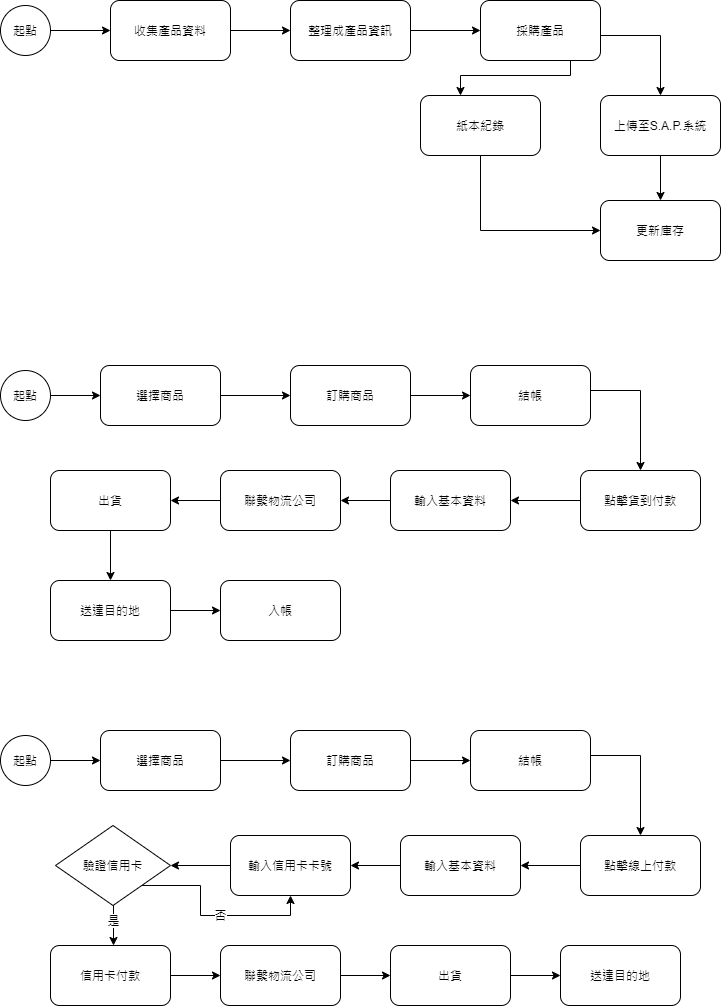

The diagram above was exported from draw.io. Its source (the exported page's mxGraphModel, read from the mxfile embedded in the PNG):
<mxGraphModel dx="1038" dy="491" grid="1" gridSize="10" guides="1" tooltips="1" connect="1" arrows="1" fold="1" page="1" pageScale="1" pageWidth="827" pageHeight="1169" math="0" shadow="0">
  <root>
    <mxCell id="0" />
    <mxCell id="1" parent="0" />
    <mxCell id="6F65ZFITcCqYAytXeDNy-4" style="edgeStyle=orthogonalEdgeStyle;rounded=0;orthogonalLoop=1;jettySize=auto;html=1;entryX=0;entryY=0.5;entryDx=0;entryDy=0;" parent="1" source="6F65ZFITcCqYAytXeDNy-1" target="6F65ZFITcCqYAytXeDNy-2" edge="1">
      <mxGeometry relative="1" as="geometry" />
    </mxCell>
    <mxCell id="6F65ZFITcCqYAytXeDNy-1" value="起點" style="ellipse;whiteSpace=wrap;html=1;aspect=fixed;" parent="1" vertex="1">
      <mxGeometry x="40" y="45" width="50" height="50" as="geometry" />
    </mxCell>
    <mxCell id="6F65ZFITcCqYAytXeDNy-8" style="edgeStyle=orthogonalEdgeStyle;rounded=0;orthogonalLoop=1;jettySize=auto;html=1;entryX=0;entryY=0.5;entryDx=0;entryDy=0;" parent="1" source="6F65ZFITcCqYAytXeDNy-2" target="6F65ZFITcCqYAytXeDNy-3" edge="1">
      <mxGeometry relative="1" as="geometry" />
    </mxCell>
    <mxCell id="6F65ZFITcCqYAytXeDNy-2" value="收集產品資料" style="rounded=1;whiteSpace=wrap;html=1;" parent="1" vertex="1">
      <mxGeometry x="150" y="40" width="120" height="60" as="geometry" />
    </mxCell>
    <mxCell id="6F65ZFITcCqYAytXeDNy-9" style="edgeStyle=orthogonalEdgeStyle;rounded=0;orthogonalLoop=1;jettySize=auto;html=1;entryX=0;entryY=0.5;entryDx=0;entryDy=0;" parent="1" source="6F65ZFITcCqYAytXeDNy-3" target="6F65ZFITcCqYAytXeDNy-7" edge="1">
      <mxGeometry relative="1" as="geometry" />
    </mxCell>
    <mxCell id="6F65ZFITcCqYAytXeDNy-3" value="整理成產品資訊" style="rounded=1;whiteSpace=wrap;html=1;" parent="1" vertex="1">
      <mxGeometry x="330" y="40" width="120" height="60" as="geometry" />
    </mxCell>
    <mxCell id="6F65ZFITcCqYAytXeDNy-17" style="edgeStyle=orthogonalEdgeStyle;rounded=0;orthogonalLoop=1;jettySize=auto;html=1;entryX=0.5;entryY=0;entryDx=0;entryDy=0;" parent="1" source="6F65ZFITcCqYAytXeDNy-6" target="6F65ZFITcCqYAytXeDNy-16" edge="1">
      <mxGeometry relative="1" as="geometry" />
    </mxCell>
    <mxCell id="6F65ZFITcCqYAytXeDNy-6" value="上傳至S.A.P.系統" style="rounded=1;whiteSpace=wrap;html=1;" parent="1" vertex="1">
      <mxGeometry x="640" y="135" width="120" height="60" as="geometry" />
    </mxCell>
    <mxCell id="6F65ZFITcCqYAytXeDNy-10" style="edgeStyle=orthogonalEdgeStyle;rounded=0;orthogonalLoop=1;jettySize=auto;html=1;entryX=0.5;entryY=0;entryDx=0;entryDy=0;" parent="1" source="6F65ZFITcCqYAytXeDNy-7" target="6F65ZFITcCqYAytXeDNy-6" edge="1">
      <mxGeometry relative="1" as="geometry">
        <Array as="points">
          <mxPoint x="700" y="75" />
        </Array>
      </mxGeometry>
    </mxCell>
    <mxCell id="6F65ZFITcCqYAytXeDNy-13" style="edgeStyle=orthogonalEdgeStyle;rounded=0;orthogonalLoop=1;jettySize=auto;html=1;" parent="1" source="6F65ZFITcCqYAytXeDNy-7" target="6F65ZFITcCqYAytXeDNy-12" edge="1">
      <mxGeometry relative="1" as="geometry">
        <Array as="points">
          <mxPoint x="610" y="115" />
          <mxPoint x="500" y="115" />
        </Array>
      </mxGeometry>
    </mxCell>
    <mxCell id="6F65ZFITcCqYAytXeDNy-7" value="採購產品" style="rounded=1;whiteSpace=wrap;html=1;" parent="1" vertex="1">
      <mxGeometry x="520" y="40" width="120" height="60" as="geometry" />
    </mxCell>
    <mxCell id="6F65ZFITcCqYAytXeDNy-18" style="edgeStyle=orthogonalEdgeStyle;rounded=0;orthogonalLoop=1;jettySize=auto;html=1;entryX=0;entryY=0.5;entryDx=0;entryDy=0;" parent="1" source="6F65ZFITcCqYAytXeDNy-12" target="6F65ZFITcCqYAytXeDNy-16" edge="1">
      <mxGeometry relative="1" as="geometry">
        <Array as="points">
          <mxPoint x="520" y="270" />
        </Array>
      </mxGeometry>
    </mxCell>
    <mxCell id="6F65ZFITcCqYAytXeDNy-12" value="紙本紀錄" style="rounded=1;whiteSpace=wrap;html=1;" parent="1" vertex="1">
      <mxGeometry x="460" y="135" width="120" height="60" as="geometry" />
    </mxCell>
    <mxCell id="6F65ZFITcCqYAytXeDNy-16" value="更新庫存" style="rounded=1;whiteSpace=wrap;html=1;" parent="1" vertex="1">
      <mxGeometry x="640" y="240" width="120" height="60" as="geometry" />
    </mxCell>
    <mxCell id="6F65ZFITcCqYAytXeDNy-29" style="edgeStyle=orthogonalEdgeStyle;rounded=0;orthogonalLoop=1;jettySize=auto;html=1;entryX=0;entryY=0.5;entryDx=0;entryDy=0;" parent="1" source="6F65ZFITcCqYAytXeDNy-19" target="6F65ZFITcCqYAytXeDNy-20" edge="1">
      <mxGeometry relative="1" as="geometry" />
    </mxCell>
    <mxCell id="6F65ZFITcCqYAytXeDNy-19" value="起點" style="ellipse;whiteSpace=wrap;html=1;aspect=fixed;" parent="1" vertex="1">
      <mxGeometry x="40" y="410" width="50" height="50" as="geometry" />
    </mxCell>
    <mxCell id="6F65ZFITcCqYAytXeDNy-30" style="edgeStyle=orthogonalEdgeStyle;rounded=0;orthogonalLoop=1;jettySize=auto;html=1;entryX=0;entryY=0.5;entryDx=0;entryDy=0;" parent="1" source="6F65ZFITcCqYAytXeDNy-20" target="6F65ZFITcCqYAytXeDNy-21" edge="1">
      <mxGeometry relative="1" as="geometry" />
    </mxCell>
    <mxCell id="6F65ZFITcCqYAytXeDNy-20" value="選擇商品" style="rounded=1;whiteSpace=wrap;html=1;" parent="1" vertex="1">
      <mxGeometry x="140" y="405" width="120" height="60" as="geometry" />
    </mxCell>
    <mxCell id="6F65ZFITcCqYAytXeDNy-31" style="edgeStyle=orthogonalEdgeStyle;rounded=0;orthogonalLoop=1;jettySize=auto;html=1;entryX=0;entryY=0.5;entryDx=0;entryDy=0;" parent="1" source="6F65ZFITcCqYAytXeDNy-21" target="6F65ZFITcCqYAytXeDNy-22" edge="1">
      <mxGeometry relative="1" as="geometry" />
    </mxCell>
    <mxCell id="6F65ZFITcCqYAytXeDNy-21" value="訂購商品&lt;span style=&quot;color: rgba(0 , 0 , 0 , 0) ; font-family: monospace ; font-size: 0px&quot;&gt;%3CmxGraphModel%3E%3Croot%3E%3CmxCell%20id%3D%220%22%2F%3E%3CmxCell%20id%3D%221%22%20parent%3D%220%22%2F%3E%3CmxCell%20id%3D%222%22%20value%3D%22%E8%B5%B7%E9%BB%9E%22%20style%3D%22ellipse%3BwhiteSpace%3Dwrap%3Bhtml%3D1%3Baspect%3Dfixed%3B%22%20vertex%3D%221%22%20parent%3D%221%22%3E%3CmxGeometry%20x%3D%2240%22%20y%3D%2245%22%20width%3D%2250%22%20height%3D%2250%22%20as%3D%22geometry%22%2F%3E%3C%2FmxCell%3E%3C%2Froot%3E%3C%2FmxGraphModel%3E&lt;/span&gt;" style="rounded=1;whiteSpace=wrap;html=1;" parent="1" vertex="1">
      <mxGeometry x="330" y="405" width="120" height="60" as="geometry" />
    </mxCell>
    <mxCell id="6F65ZFITcCqYAytXeDNy-32" style="edgeStyle=orthogonalEdgeStyle;rounded=0;orthogonalLoop=1;jettySize=auto;html=1;entryX=0.5;entryY=0;entryDx=0;entryDy=0;" parent="1" source="6F65ZFITcCqYAytXeDNy-22" target="6F65ZFITcCqYAytXeDNy-23" edge="1">
      <mxGeometry relative="1" as="geometry">
        <Array as="points">
          <mxPoint x="680" y="430" />
        </Array>
      </mxGeometry>
    </mxCell>
    <mxCell id="6F65ZFITcCqYAytXeDNy-22" value="結帳" style="rounded=1;whiteSpace=wrap;html=1;" parent="1" vertex="1">
      <mxGeometry x="510" y="405" width="120" height="60" as="geometry" />
    </mxCell>
    <mxCell id="6F65ZFITcCqYAytXeDNy-33" style="edgeStyle=orthogonalEdgeStyle;rounded=0;orthogonalLoop=1;jettySize=auto;html=1;entryX=1;entryY=0.5;entryDx=0;entryDy=0;" parent="1" source="6F65ZFITcCqYAytXeDNy-23" target="6F65ZFITcCqYAytXeDNy-24" edge="1">
      <mxGeometry relative="1" as="geometry" />
    </mxCell>
    <mxCell id="6F65ZFITcCqYAytXeDNy-23" value="點擊貨到付款" style="rounded=1;whiteSpace=wrap;html=1;" parent="1" vertex="1">
      <mxGeometry x="620" y="510" width="120" height="60" as="geometry" />
    </mxCell>
    <mxCell id="6F65ZFITcCqYAytXeDNy-34" style="edgeStyle=orthogonalEdgeStyle;rounded=0;orthogonalLoop=1;jettySize=auto;html=1;entryX=1;entryY=0.5;entryDx=0;entryDy=0;" parent="1" source="6F65ZFITcCqYAytXeDNy-24" target="6F65ZFITcCqYAytXeDNy-26" edge="1">
      <mxGeometry relative="1" as="geometry" />
    </mxCell>
    <mxCell id="6F65ZFITcCqYAytXeDNy-24" value="輸入基本資料" style="rounded=1;whiteSpace=wrap;html=1;" parent="1" vertex="1">
      <mxGeometry x="430" y="510" width="120" height="60" as="geometry" />
    </mxCell>
    <mxCell id="6F65ZFITcCqYAytXeDNy-36" value="" style="edgeStyle=orthogonalEdgeStyle;rounded=0;orthogonalLoop=1;jettySize=auto;html=1;" parent="1" source="6F65ZFITcCqYAytXeDNy-25" target="6F65ZFITcCqYAytXeDNy-27" edge="1">
      <mxGeometry relative="1" as="geometry" />
    </mxCell>
    <mxCell id="6F65ZFITcCqYAytXeDNy-25" value="出貨" style="rounded=1;whiteSpace=wrap;html=1;" parent="1" vertex="1">
      <mxGeometry x="90" y="510" width="120" height="60" as="geometry" />
    </mxCell>
    <mxCell id="6F65ZFITcCqYAytXeDNy-35" style="edgeStyle=orthogonalEdgeStyle;rounded=0;orthogonalLoop=1;jettySize=auto;html=1;entryX=1;entryY=0.5;entryDx=0;entryDy=0;" parent="1" source="6F65ZFITcCqYAytXeDNy-26" target="6F65ZFITcCqYAytXeDNy-25" edge="1">
      <mxGeometry relative="1" as="geometry" />
    </mxCell>
    <mxCell id="6F65ZFITcCqYAytXeDNy-26" value="聯繫物流公司" style="rounded=1;whiteSpace=wrap;html=1;" parent="1" vertex="1">
      <mxGeometry x="260" y="510" width="120" height="60" as="geometry" />
    </mxCell>
    <mxCell id="6F65ZFITcCqYAytXeDNy-37" value="" style="edgeStyle=orthogonalEdgeStyle;rounded=0;orthogonalLoop=1;jettySize=auto;html=1;" parent="1" source="6F65ZFITcCqYAytXeDNy-27" target="6F65ZFITcCqYAytXeDNy-28" edge="1">
      <mxGeometry relative="1" as="geometry" />
    </mxCell>
    <mxCell id="6F65ZFITcCqYAytXeDNy-27" value="送達目的地" style="rounded=1;whiteSpace=wrap;html=1;" parent="1" vertex="1">
      <mxGeometry x="90" y="620" width="120" height="60" as="geometry" />
    </mxCell>
    <mxCell id="6F65ZFITcCqYAytXeDNy-28" value="入帳" style="rounded=1;whiteSpace=wrap;html=1;" parent="1" vertex="1">
      <mxGeometry x="260" y="620" width="120" height="60" as="geometry" />
    </mxCell>
    <mxCell id="6F65ZFITcCqYAytXeDNy-57" style="edgeStyle=orthogonalEdgeStyle;rounded=0;orthogonalLoop=1;jettySize=auto;html=1;entryX=0;entryY=0.5;entryDx=0;entryDy=0;" parent="1" source="6F65ZFITcCqYAytXeDNy-58" target="6F65ZFITcCqYAytXeDNy-60" edge="1">
      <mxGeometry relative="1" as="geometry" />
    </mxCell>
    <mxCell id="6F65ZFITcCqYAytXeDNy-58" value="起點" style="ellipse;whiteSpace=wrap;html=1;aspect=fixed;" parent="1" vertex="1">
      <mxGeometry x="40" y="775" width="50" height="50" as="geometry" />
    </mxCell>
    <mxCell id="6F65ZFITcCqYAytXeDNy-59" style="edgeStyle=orthogonalEdgeStyle;rounded=0;orthogonalLoop=1;jettySize=auto;html=1;entryX=0;entryY=0.5;entryDx=0;entryDy=0;" parent="1" source="6F65ZFITcCqYAytXeDNy-60" target="6F65ZFITcCqYAytXeDNy-62" edge="1">
      <mxGeometry relative="1" as="geometry" />
    </mxCell>
    <mxCell id="6F65ZFITcCqYAytXeDNy-60" value="選擇商品" style="rounded=1;whiteSpace=wrap;html=1;" parent="1" vertex="1">
      <mxGeometry x="140" y="770" width="120" height="60" as="geometry" />
    </mxCell>
    <mxCell id="6F65ZFITcCqYAytXeDNy-61" style="edgeStyle=orthogonalEdgeStyle;rounded=0;orthogonalLoop=1;jettySize=auto;html=1;entryX=0;entryY=0.5;entryDx=0;entryDy=0;" parent="1" source="6F65ZFITcCqYAytXeDNy-62" target="6F65ZFITcCqYAytXeDNy-64" edge="1">
      <mxGeometry relative="1" as="geometry" />
    </mxCell>
    <mxCell id="6F65ZFITcCqYAytXeDNy-62" value="訂購商品&lt;span style=&quot;color: rgba(0 , 0 , 0 , 0) ; font-family: monospace ; font-size: 0px&quot;&gt;%3CmxGraphModel%3E%3Croot%3E%3CmxCell%20id%3D%220%22%2F%3E%3CmxCell%20id%3D%221%22%20parent%3D%220%22%2F%3E%3CmxCell%20id%3D%222%22%20value%3D%22%E8%B5%B7%E9%BB%9E%22%20style%3D%22ellipse%3BwhiteSpace%3Dwrap%3Bhtml%3D1%3Baspect%3Dfixed%3B%22%20vertex%3D%221%22%20parent%3D%221%22%3E%3CmxGeometry%20x%3D%2240%22%20y%3D%2245%22%20width%3D%2250%22%20height%3D%2250%22%20as%3D%22geometry%22%2F%3E%3C%2FmxCell%3E%3C%2Froot%3E%3C%2FmxGraphModel%3E&lt;/span&gt;" style="rounded=1;whiteSpace=wrap;html=1;" parent="1" vertex="1">
      <mxGeometry x="330" y="770" width="120" height="60" as="geometry" />
    </mxCell>
    <mxCell id="6F65ZFITcCqYAytXeDNy-63" style="edgeStyle=orthogonalEdgeStyle;rounded=0;orthogonalLoop=1;jettySize=auto;html=1;entryX=0.5;entryY=0;entryDx=0;entryDy=0;" parent="1" source="6F65ZFITcCqYAytXeDNy-64" target="6F65ZFITcCqYAytXeDNy-66" edge="1">
      <mxGeometry relative="1" as="geometry">
        <Array as="points">
          <mxPoint x="680" y="795" />
        </Array>
      </mxGeometry>
    </mxCell>
    <mxCell id="6F65ZFITcCqYAytXeDNy-64" value="結帳" style="rounded=1;whiteSpace=wrap;html=1;" parent="1" vertex="1">
      <mxGeometry x="510" y="770" width="120" height="60" as="geometry" />
    </mxCell>
    <mxCell id="6F65ZFITcCqYAytXeDNy-77" value="" style="edgeStyle=orthogonalEdgeStyle;rounded=0;orthogonalLoop=1;jettySize=auto;html=1;" parent="1" source="6F65ZFITcCqYAytXeDNy-66" target="6F65ZFITcCqYAytXeDNy-76" edge="1">
      <mxGeometry relative="1" as="geometry" />
    </mxCell>
    <mxCell id="6F65ZFITcCqYAytXeDNy-66" value="點擊線上付款" style="rounded=1;whiteSpace=wrap;html=1;" parent="1" vertex="1">
      <mxGeometry x="620" y="875" width="120" height="60" as="geometry" />
    </mxCell>
    <mxCell id="6F65ZFITcCqYAytXeDNy-79" value="" style="edgeStyle=orthogonalEdgeStyle;rounded=0;orthogonalLoop=1;jettySize=auto;html=1;" parent="1" source="6F65ZFITcCqYAytXeDNy-68" edge="1">
      <mxGeometry relative="1" as="geometry">
        <mxPoint x="210" y="905" as="targetPoint" />
      </mxGeometry>
    </mxCell>
    <mxCell id="6F65ZFITcCqYAytXeDNy-68" value="輸入信用卡卡號" style="rounded=1;whiteSpace=wrap;html=1;" parent="1" vertex="1">
      <mxGeometry x="270" y="875" width="120" height="60" as="geometry" />
    </mxCell>
    <mxCell id="6F65ZFITcCqYAytXeDNy-69" value="是" style="edgeStyle=orthogonalEdgeStyle;rounded=0;orthogonalLoop=1;jettySize=auto;html=1;" parent="1" edge="1">
      <mxGeometry relative="1" as="geometry">
        <mxPoint x="153" y="935" as="sourcePoint" />
        <mxPoint x="153" y="985" as="targetPoint" />
      </mxGeometry>
    </mxCell>
    <mxCell id="6F65ZFITcCqYAytXeDNy-81" value="" style="edgeStyle=orthogonalEdgeStyle;rounded=0;orthogonalLoop=1;jettySize=auto;html=1;" parent="1" source="6F65ZFITcCqYAytXeDNy-74" target="6F65ZFITcCqYAytXeDNy-80" edge="1">
      <mxGeometry relative="1" as="geometry" />
    </mxCell>
    <mxCell id="6F65ZFITcCqYAytXeDNy-74" value="信用卡付款" style="rounded=1;whiteSpace=wrap;html=1;" parent="1" vertex="1">
      <mxGeometry x="90" y="985" width="120" height="60" as="geometry" />
    </mxCell>
    <mxCell id="6F65ZFITcCqYAytXeDNy-78" value="" style="edgeStyle=orthogonalEdgeStyle;rounded=0;orthogonalLoop=1;jettySize=auto;html=1;" parent="1" source="6F65ZFITcCqYAytXeDNy-76" target="6F65ZFITcCqYAytXeDNy-68" edge="1">
      <mxGeometry relative="1" as="geometry" />
    </mxCell>
    <mxCell id="6F65ZFITcCqYAytXeDNy-76" value="輸入基本資料" style="rounded=1;whiteSpace=wrap;html=1;" parent="1" vertex="1">
      <mxGeometry x="440" y="875" width="120" height="60" as="geometry" />
    </mxCell>
    <mxCell id="6F65ZFITcCqYAytXeDNy-83" value="" style="edgeStyle=orthogonalEdgeStyle;rounded=0;orthogonalLoop=1;jettySize=auto;html=1;" parent="1" source="6F65ZFITcCqYAytXeDNy-80" target="6F65ZFITcCqYAytXeDNy-82" edge="1">
      <mxGeometry relative="1" as="geometry" />
    </mxCell>
    <mxCell id="6F65ZFITcCqYAytXeDNy-80" value="聯繫物流公司" style="rounded=1;whiteSpace=wrap;html=1;" parent="1" vertex="1">
      <mxGeometry x="260" y="985" width="120" height="60" as="geometry" />
    </mxCell>
    <mxCell id="6F65ZFITcCqYAytXeDNy-85" value="" style="edgeStyle=orthogonalEdgeStyle;rounded=0;orthogonalLoop=1;jettySize=auto;html=1;" parent="1" source="6F65ZFITcCqYAytXeDNy-82" target="6F65ZFITcCqYAytXeDNy-84" edge="1">
      <mxGeometry relative="1" as="geometry" />
    </mxCell>
    <mxCell id="6F65ZFITcCqYAytXeDNy-82" value="出貨" style="rounded=1;whiteSpace=wrap;html=1;" parent="1" vertex="1">
      <mxGeometry x="430" y="985" width="120" height="60" as="geometry" />
    </mxCell>
    <mxCell id="6F65ZFITcCqYAytXeDNy-84" value="送達目的地" style="rounded=1;whiteSpace=wrap;html=1;" parent="1" vertex="1">
      <mxGeometry x="600" y="985" width="120" height="60" as="geometry" />
    </mxCell>
    <mxCell id="6F65ZFITcCqYAytXeDNy-87" value="否" style="edgeStyle=orthogonalEdgeStyle;rounded=0;orthogonalLoop=1;jettySize=auto;html=1;entryX=0.5;entryY=1;entryDx=0;entryDy=0;exitX=1;exitY=1;exitDx=0;exitDy=0;" parent="1" source="6F65ZFITcCqYAytXeDNy-86" target="6F65ZFITcCqYAytXeDNy-68" edge="1">
      <mxGeometry x="0.0943" relative="1" as="geometry">
        <mxPoint as="offset" />
      </mxGeometry>
    </mxCell>
    <mxCell id="6F65ZFITcCqYAytXeDNy-86" value="驗證信用卡" style="rhombus;whiteSpace=wrap;html=1;" parent="1" vertex="1">
      <mxGeometry x="95" y="865" width="115" height="80" as="geometry" />
    </mxCell>
  </root>
</mxGraphModel>